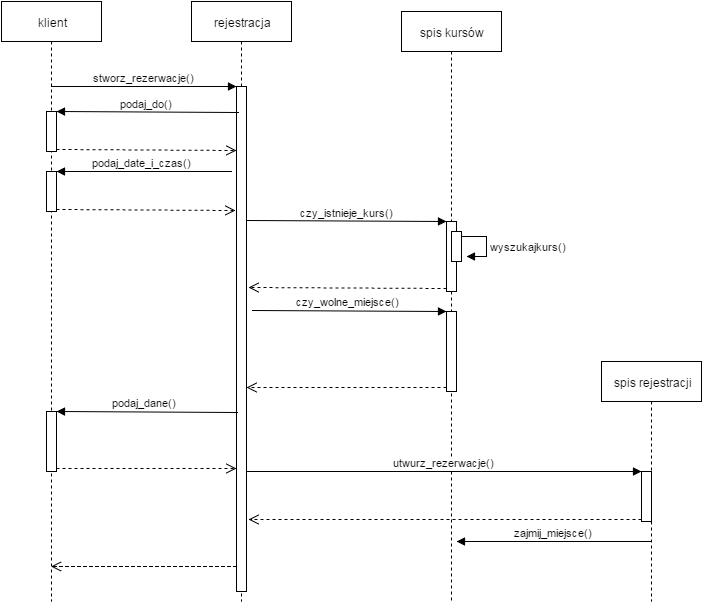

The diagram above was exported from draw.io. Its source (the exported page's mxGraphModel, read from the mxfile embedded in the PNG):
<mxGraphModel dx="1046" dy="552" grid="1" gridSize="10" guides="1" tooltips="1" connect="1" arrows="1" fold="1" page="1" pageScale="1" pageWidth="826" pageHeight="1169" background="#ffffff" math="0" shadow="0">
  <root>
    <mxCell id="0" />
    <mxCell id="1" parent="0" />
    <mxCell id="2" value="klient" style="shape=umlLifeline;perimeter=lifelinePerimeter;whiteSpace=wrap;html=1;container=1;collapsible=0;recursiveResize=0;outlineConnect=0;" parent="1" vertex="1">
      <mxGeometry x="80" y="40" width="100" height="600" as="geometry" />
    </mxCell>
    <mxCell id="10" value="" style="html=1;points=[];perimeter=orthogonalPerimeter;" parent="2" vertex="1">
      <mxGeometry x="45" y="110" width="10" height="40" as="geometry" />
    </mxCell>
    <mxCell id="13" value="" style="html=1;points=[];perimeter=orthogonalPerimeter;" parent="2" vertex="1">
      <mxGeometry x="45" y="170" width="10" height="40" as="geometry" />
    </mxCell>
    <mxCell id="35" value="" style="html=1;points=[];perimeter=orthogonalPerimeter;" parent="2" vertex="1">
      <mxGeometry x="45" y="410" width="10" height="60" as="geometry" />
    </mxCell>
    <mxCell id="3" value="rejestracja" style="shape=umlLifeline;perimeter=lifelinePerimeter;whiteSpace=wrap;html=1;container=1;collapsible=0;recursiveResize=0;outlineConnect=0;" parent="1" vertex="1">
      <mxGeometry x="270" y="40" width="100" height="600" as="geometry" />
    </mxCell>
    <mxCell id="7" value="" style="html=1;points=[];perimeter=orthogonalPerimeter;" parent="3" vertex="1">
      <mxGeometry x="45" y="85" width="10" height="505" as="geometry" />
    </mxCell>
    <mxCell id="4" value="spis kursów" style="shape=umlLifeline;perimeter=lifelinePerimeter;whiteSpace=wrap;html=1;container=1;collapsible=0;recursiveResize=0;outlineConnect=0;" parent="1" vertex="1">
      <mxGeometry x="480" y="50" width="100" height="590" as="geometry" />
    </mxCell>
    <mxCell id="16" value="" style="html=1;points=[];perimeter=orthogonalPerimeter;" parent="4" vertex="1">
      <mxGeometry x="45" y="210" width="10" height="70" as="geometry" />
    </mxCell>
    <mxCell id="32" value="" style="html=1;points=[];perimeter=orthogonalPerimeter;" parent="4" vertex="1">
      <mxGeometry x="45" y="300" width="10" height="80" as="geometry" />
    </mxCell>
    <mxCell id="6" value="spis rejestracji" style="shape=umlLifeline;perimeter=lifelinePerimeter;whiteSpace=wrap;html=1;container=1;collapsible=0;recursiveResize=0;outlineConnect=0;" parent="1" vertex="1">
      <mxGeometry x="680" y="400" width="100" height="240" as="geometry" />
    </mxCell>
    <mxCell id="38" value="" style="html=1;points=[];perimeter=orthogonalPerimeter;" parent="6" vertex="1">
      <mxGeometry x="40" y="110" width="10" height="50" as="geometry" />
    </mxCell>
    <mxCell id="8" value="stworz_rezerwacje()" style="html=1;verticalAlign=bottom;endArrow=block;entryX=0;entryY=0;" parent="1" source="2" target="7" edge="1">
      <mxGeometry relative="1" as="geometry">
        <mxPoint x="230" y="125" as="sourcePoint" />
      </mxGeometry>
    </mxCell>
    <mxCell id="9" value="" style="html=1;verticalAlign=bottom;endArrow=open;dashed=1;endSize=8;exitX=0;exitY=0.95;" parent="1" source="7" target="2" edge="1">
      <mxGeometry relative="1" as="geometry">
        <mxPoint x="230" y="201" as="targetPoint" />
        <Array as="points">
          <mxPoint x="260" y="605" />
        </Array>
      </mxGeometry>
    </mxCell>
    <mxCell id="11" value="podaj_do()" style="html=1;verticalAlign=bottom;endArrow=block;entryX=1;entryY=0;exitX=0.18;exitY=0.052;exitPerimeter=0;" parent="1" source="7" target="10" edge="1">
      <mxGeometry relative="1" as="geometry">
        <mxPoint x="300" y="150" as="sourcePoint" />
      </mxGeometry>
    </mxCell>
    <mxCell id="12" value="" style="html=1;verticalAlign=bottom;endArrow=open;dashed=1;endSize=8;exitX=1;exitY=0.95;entryX=-0.02;entryY=0.126;entryPerimeter=0;" parent="1" source="10" target="7" edge="1">
      <mxGeometry relative="1" as="geometry">
        <mxPoint x="290" y="191" as="targetPoint" />
      </mxGeometry>
    </mxCell>
    <mxCell id="14" value="podaj_date_i_czas()" style="html=1;verticalAlign=bottom;endArrow=block;entryX=1;entryY=0;" parent="1" target="13" edge="1">
      <mxGeometry relative="1" as="geometry">
        <mxPoint x="310" y="210" as="sourcePoint" />
      </mxGeometry>
    </mxCell>
    <mxCell id="15" value="" style="html=1;verticalAlign=bottom;endArrow=open;dashed=1;endSize=8;exitX=1;exitY=0.95;entryX=-0.12;entryY=0.246;entryPerimeter=0;" parent="1" source="13" target="7" edge="1">
      <mxGeometry relative="1" as="geometry">
        <mxPoint x="280" y="249" as="targetPoint" />
      </mxGeometry>
    </mxCell>
    <mxCell id="17" value="czy_istnieje_kurs()" style="html=1;verticalAlign=bottom;endArrow=block;entryX=0;entryY=0;exitX=1.08;exitY=0.266;exitPerimeter=0;" parent="1" source="7" target="16" edge="1">
      <mxGeometry relative="1" as="geometry">
        <mxPoint x="330" y="260" as="sourcePoint" />
      </mxGeometry>
    </mxCell>
    <mxCell id="18" value="" style="html=1;verticalAlign=bottom;endArrow=open;dashed=1;endSize=8;exitX=0;exitY=0.95;" parent="1" source="16" edge="1">
      <mxGeometry relative="1" as="geometry">
        <mxPoint x="327" y="326" as="targetPoint" />
      </mxGeometry>
    </mxCell>
    <mxCell id="31" value="wyszukajkurs()" style="edgeStyle=orthogonalEdgeStyle;html=1;align=left;spacingLeft=2;endArrow=block;rounded=0;entryX=1;entryY=0;" parent="1" edge="1">
      <mxGeometry x="0.0769" relative="1" as="geometry">
        <mxPoint x="540" y="275" as="sourcePoint" />
        <Array as="points">
          <mxPoint x="565" y="275" />
        </Array>
        <mxPoint x="545" y="295" as="targetPoint" />
        <mxPoint as="offset" />
      </mxGeometry>
    </mxCell>
    <mxCell id="33" value="czy_wolne_miejsce()" style="html=1;verticalAlign=bottom;endArrow=block;entryX=0;entryY=0;exitX=1.58;exitY=0.444;exitPerimeter=0;" parent="1" source="7" target="32" edge="1">
      <mxGeometry relative="1" as="geometry">
        <mxPoint x="455" y="350" as="sourcePoint" />
      </mxGeometry>
    </mxCell>
    <mxCell id="34" value="" style="html=1;verticalAlign=bottom;endArrow=open;dashed=1;endSize=8;exitX=0;exitY=0.95;" parent="1" source="32" target="7" edge="1">
      <mxGeometry relative="1" as="geometry">
        <mxPoint x="455" y="426" as="targetPoint" />
      </mxGeometry>
    </mxCell>
    <mxCell id="36" value="podaj_dane()" style="html=1;verticalAlign=bottom;endArrow=block;entryX=1;entryY=0;exitX=0.08;exitY=0.646;exitPerimeter=0;" parent="1" source="7" target="35" edge="1">
      <mxGeometry relative="1" as="geometry">
        <mxPoint x="195" y="450" as="sourcePoint" />
      </mxGeometry>
    </mxCell>
    <mxCell id="37" value="" style="html=1;verticalAlign=bottom;endArrow=open;dashed=1;endSize=8;exitX=1;exitY=0.95;entryX=-0.02;entryY=0.756;entryPerimeter=0;" parent="1" source="35" target="7" edge="1">
      <mxGeometry relative="1" as="geometry">
        <mxPoint x="195" y="507" as="targetPoint" />
      </mxGeometry>
    </mxCell>
    <mxCell id="39" value="utwurz_rezerwacje()" style="html=1;verticalAlign=bottom;endArrow=block;entryX=0;entryY=0;" parent="1" source="7" target="38" edge="1">
      <mxGeometry relative="1" as="geometry">
        <mxPoint x="650" y="510" as="sourcePoint" />
      </mxGeometry>
    </mxCell>
    <mxCell id="40" value="" style="html=1;verticalAlign=bottom;endArrow=open;dashed=1;endSize=8;exitX=0;exitY=0.95;" parent="1" source="38" edge="1">
      <mxGeometry relative="1" as="geometry">
        <mxPoint x="327" y="558" as="targetPoint" />
      </mxGeometry>
    </mxCell>
    <mxCell id="46" value="zajmij_miejsce()" style="html=1;verticalAlign=bottom;endArrow=block;entryX=1;entryY=0;" parent="1" source="6" edge="1">
      <mxGeometry relative="1" as="geometry">
        <mxPoint x="595" y="580" as="sourcePoint" />
        <mxPoint x="535" y="580" as="targetPoint" />
      </mxGeometry>
    </mxCell>
    <mxCell id="47" value="" style="html=1;points=[];perimeter=orthogonalPerimeter;" vertex="1" parent="1">
      <mxGeometry x="530" y="270" width="10" height="30" as="geometry" />
    </mxCell>
  </root>
</mxGraphModel>